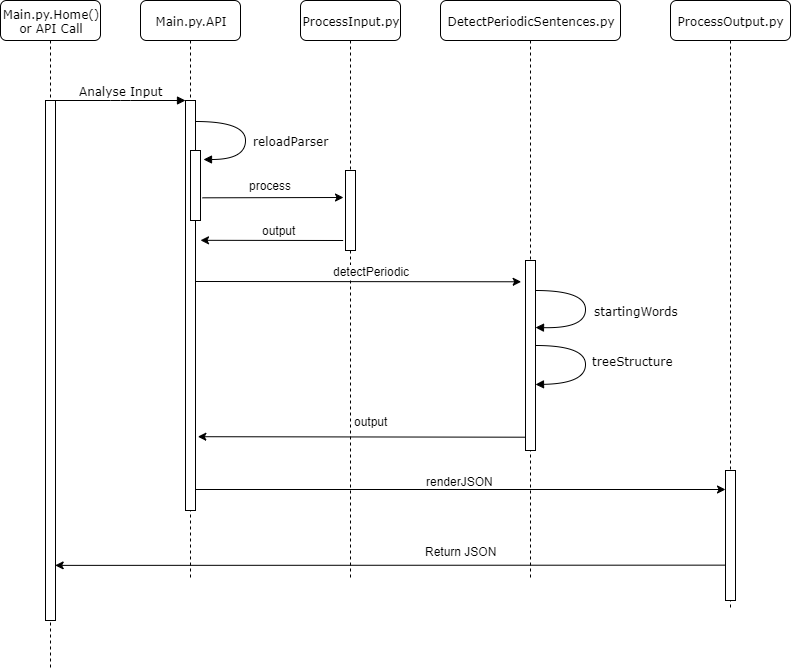

The diagram above was exported from draw.io. Its source (the exported page's mxGraphModel, read from the mxfile embedded in the PNG):
<mxGraphModel dx="594" dy="656" grid="1" gridSize="10" guides="1" tooltips="1" connect="1" arrows="1" fold="1" page="1" pageScale="1" pageWidth="1100" pageHeight="850" background="#ffffff" math="0" shadow="0">
  <root>
    <mxCell id="0" />
    <mxCell id="1" parent="0" />
    <mxCell id="7baba1c4bc27f4b0-2" value="Main.py.API" style="shape=umlLifeline;perimeter=lifelinePerimeter;whiteSpace=wrap;html=1;container=1;collapsible=0;recursiveResize=0;outlineConnect=0;rounded=1;shadow=0;comic=0;labelBackgroundColor=none;strokeWidth=1;fontFamily=Verdana;fontSize=12;align=center;" parent="1" vertex="1">
      <mxGeometry x="240" y="80" width="100" height="580" as="geometry" />
    </mxCell>
    <mxCell id="7baba1c4bc27f4b0-10" value="" style="html=1;points=[];perimeter=orthogonalPerimeter;rounded=0;shadow=0;comic=0;labelBackgroundColor=none;strokeWidth=1;fontFamily=Verdana;fontSize=12;align=center;" parent="7baba1c4bc27f4b0-2" vertex="1">
      <mxGeometry x="45" y="100" width="10" height="410" as="geometry" />
    </mxCell>
    <mxCell id="7baba1c4bc27f4b0-3" value="ProcessInput.py" style="shape=umlLifeline;perimeter=lifelinePerimeter;whiteSpace=wrap;html=1;container=1;collapsible=0;recursiveResize=0;outlineConnect=0;rounded=1;shadow=0;comic=0;labelBackgroundColor=none;strokeWidth=1;fontFamily=Verdana;fontSize=12;align=center;" parent="1" vertex="1">
      <mxGeometry x="400" y="80" width="100" height="580" as="geometry" />
    </mxCell>
    <mxCell id="7baba1c4bc27f4b0-13" value="" style="html=1;points=[];perimeter=orthogonalPerimeter;rounded=0;shadow=0;comic=0;labelBackgroundColor=none;strokeWidth=1;fontFamily=Verdana;fontSize=12;align=center;" parent="7baba1c4bc27f4b0-3" vertex="1">
      <mxGeometry x="45" y="170" width="10" height="80" as="geometry" />
    </mxCell>
    <mxCell id="7baba1c4bc27f4b0-4" value="DetectPeriodicSentences.py" style="shape=umlLifeline;perimeter=lifelinePerimeter;whiteSpace=wrap;html=1;container=1;collapsible=0;recursiveResize=0;outlineConnect=0;rounded=1;shadow=0;comic=0;labelBackgroundColor=none;strokeWidth=1;fontFamily=Verdana;fontSize=12;align=center;" parent="1" vertex="1">
      <mxGeometry x="540" y="80" width="180" height="580" as="geometry" />
    </mxCell>
    <mxCell id="7baba1c4bc27f4b0-5" value="ProcessOutput.py" style="shape=umlLifeline;perimeter=lifelinePerimeter;whiteSpace=wrap;html=1;container=1;collapsible=0;recursiveResize=0;outlineConnect=0;rounded=1;shadow=0;comic=0;labelBackgroundColor=none;strokeWidth=1;fontFamily=Verdana;fontSize=12;align=center;" parent="1" vertex="1">
      <mxGeometry x="770" y="80" width="120" height="610" as="geometry" />
    </mxCell>
    <mxCell id="4lOZrCJ5nxo64rTFisvt-16" value="" style="html=1;points=[];perimeter=orthogonalPerimeter;rounded=0;shadow=0;comic=0;labelBackgroundColor=none;strokeWidth=1;fontFamily=Verdana;fontSize=12;align=center;" vertex="1" parent="7baba1c4bc27f4b0-5">
      <mxGeometry x="55" y="470" width="10" height="130" as="geometry" />
    </mxCell>
    <mxCell id="7baba1c4bc27f4b0-8" value="Main.py.Home()&lt;br&gt;or API Call" style="shape=umlLifeline;perimeter=lifelinePerimeter;whiteSpace=wrap;html=1;container=1;collapsible=0;recursiveResize=0;outlineConnect=0;rounded=1;shadow=0;comic=0;labelBackgroundColor=none;strokeWidth=1;fontFamily=Verdana;fontSize=12;align=center;" parent="1" vertex="1">
      <mxGeometry x="100" y="80" width="100" height="670" as="geometry" />
    </mxCell>
    <mxCell id="7baba1c4bc27f4b0-9" value="" style="html=1;points=[];perimeter=orthogonalPerimeter;rounded=0;shadow=0;comic=0;labelBackgroundColor=none;strokeWidth=1;fontFamily=Verdana;fontSize=12;align=center;" parent="7baba1c4bc27f4b0-8" vertex="1">
      <mxGeometry x="45" y="100" width="10" height="520" as="geometry" />
    </mxCell>
    <mxCell id="7baba1c4bc27f4b0-11" value="Analyse Input" style="html=1;verticalAlign=bottom;endArrow=block;entryX=0;entryY=0;labelBackgroundColor=none;fontFamily=Verdana;fontSize=12;edgeStyle=elbowEdgeStyle;elbow=vertical;" parent="1" source="7baba1c4bc27f4b0-9" target="7baba1c4bc27f4b0-10" edge="1">
      <mxGeometry relative="1" as="geometry">
        <mxPoint x="220" y="190" as="sourcePoint" />
        <mxPoint as="offset" />
      </mxGeometry>
    </mxCell>
    <mxCell id="4lOZrCJ5nxo64rTFisvt-1" value="reloadParser" style="html=1;verticalAlign=bottom;endArrow=block;labelBackgroundColor=none;fontFamily=Verdana;fontSize=12;elbow=vertical;edgeStyle=orthogonalEdgeStyle;curved=1;entryX=1.267;entryY=0.124;entryPerimeter=0;entryDx=0;entryDy=0;" edge="1" parent="1" target="4lOZrCJ5nxo64rTFisvt-2">
      <mxGeometry x="0.3538" y="-46" relative="1" as="geometry">
        <mxPoint x="295" y="201" as="sourcePoint" />
        <mxPoint x="295" y="239" as="targetPoint" />
        <Array as="points">
          <mxPoint x="345" y="201" />
          <mxPoint x="345" y="239" />
        </Array>
        <mxPoint x="45" y="37" as="offset" />
      </mxGeometry>
    </mxCell>
    <mxCell id="4lOZrCJ5nxo64rTFisvt-2" value="" style="html=1;points=[];perimeter=orthogonalPerimeter;rounded=0;shadow=0;comic=0;labelBackgroundColor=none;strokeWidth=1;fontFamily=Verdana;fontSize=12;align=center;" vertex="1" parent="1">
      <mxGeometry x="290" y="230" width="10" height="70" as="geometry" />
    </mxCell>
    <mxCell id="4lOZrCJ5nxo64rTFisvt-3" value="" style="endArrow=classic;html=1;exitX=1.2;exitY=0.676;exitDx=0;exitDy=0;exitPerimeter=0;" edge="1" parent="1" source="4lOZrCJ5nxo64rTFisvt-2">
      <mxGeometry width="50" height="50" relative="1" as="geometry">
        <mxPoint x="340" y="280" as="sourcePoint" />
        <mxPoint x="443" y="277" as="targetPoint" />
      </mxGeometry>
    </mxCell>
    <mxCell id="4lOZrCJ5nxo64rTFisvt-5" value="process" style="text;html=1;resizable=0;points=[];align=center;verticalAlign=middle;labelBackgroundColor=#ffffff;" vertex="1" connectable="0" parent="4lOZrCJ5nxo64rTFisvt-3">
      <mxGeometry x="0.1516" y="1" relative="1" as="geometry">
        <mxPoint x="-13" y="-11.5" as="offset" />
      </mxGeometry>
    </mxCell>
    <mxCell id="4lOZrCJ5nxo64rTFisvt-6" value="" style="endArrow=classic;html=1;exitX=-0.233;exitY=0.875;exitDx=0;exitDy=0;exitPerimeter=0;entryX=1.5;entryY=0.341;entryDx=0;entryDy=0;entryPerimeter=0;" edge="1" parent="1" source="7baba1c4bc27f4b0-13" target="7baba1c4bc27f4b0-10">
      <mxGeometry width="50" height="50" relative="1" as="geometry">
        <mxPoint x="350" y="360" as="sourcePoint" />
        <mxPoint x="400" y="310" as="targetPoint" />
      </mxGeometry>
    </mxCell>
    <mxCell id="4lOZrCJ5nxo64rTFisvt-7" value="output" style="text;html=1;resizable=0;points=[];align=center;verticalAlign=middle;labelBackgroundColor=#ffffff;" vertex="1" connectable="0" parent="4lOZrCJ5nxo64rTFisvt-6">
      <mxGeometry x="-0.3636" y="2" relative="1" as="geometry">
        <mxPoint x="-19.5" y="-12.5" as="offset" />
      </mxGeometry>
    </mxCell>
    <mxCell id="4lOZrCJ5nxo64rTFisvt-8" value="" style="endArrow=classic;html=1;entryX=-0.433;entryY=0.112;entryDx=0;entryDy=0;entryPerimeter=0;" edge="1" parent="1" target="7baba1c4bc27f4b0-16">
      <mxGeometry width="50" height="50" relative="1" as="geometry">
        <mxPoint x="295" y="361" as="sourcePoint" />
        <mxPoint x="580" y="360" as="targetPoint" />
      </mxGeometry>
    </mxCell>
    <mxCell id="4lOZrCJ5nxo64rTFisvt-9" value="detectPeriodic" style="text;html=1;resizable=0;points=[];align=center;verticalAlign=middle;labelBackgroundColor=#ffffff;" vertex="1" connectable="0" parent="4lOZrCJ5nxo64rTFisvt-8">
      <mxGeometry x="0.0827" y="2" relative="1" as="geometry">
        <mxPoint x="-0.5" y="-9" as="offset" />
      </mxGeometry>
    </mxCell>
    <mxCell id="7baba1c4bc27f4b0-16" value="" style="html=1;points=[];perimeter=orthogonalPerimeter;rounded=0;shadow=0;comic=0;labelBackgroundColor=none;strokeWidth=1;fontFamily=Verdana;fontSize=12;align=center;" parent="1" vertex="1">
      <mxGeometry x="625" y="340" width="10" height="190" as="geometry" />
    </mxCell>
    <mxCell id="4lOZrCJ5nxo64rTFisvt-11" value="startingWords" style="html=1;verticalAlign=bottom;endArrow=block;labelBackgroundColor=none;fontFamily=Verdana;fontSize=12;elbow=vertical;edgeStyle=orthogonalEdgeStyle;curved=1;entryX=0.967;entryY=0.354;entryPerimeter=0;entryDx=0;entryDy=0;" edge="1" parent="1" target="7baba1c4bc27f4b0-16">
      <mxGeometry x="0.3538" y="-56" relative="1" as="geometry">
        <mxPoint x="635" y="370" as="sourcePoint" />
        <mxPoint x="643" y="408" as="targetPoint" />
        <Array as="points">
          <mxPoint x="685" y="370" />
          <mxPoint x="685" y="408" />
        </Array>
        <mxPoint x="55" y="48" as="offset" />
      </mxGeometry>
    </mxCell>
    <mxCell id="4lOZrCJ5nxo64rTFisvt-12" value="treeStructure" style="html=1;verticalAlign=bottom;endArrow=block;labelBackgroundColor=none;fontFamily=Verdana;fontSize=12;elbow=vertical;edgeStyle=orthogonalEdgeStyle;curved=1;" edge="1" parent="1">
      <mxGeometry x="0.3036" y="-52" relative="1" as="geometry">
        <mxPoint x="635" y="425" as="sourcePoint" />
        <mxPoint x="635" y="464" as="targetPoint" />
        <Array as="points">
          <mxPoint x="685" y="425" />
          <mxPoint x="685" y="463" />
        </Array>
        <mxPoint x="51" y="39" as="offset" />
      </mxGeometry>
    </mxCell>
    <mxCell id="4lOZrCJ5nxo64rTFisvt-13" value="" style="endArrow=classic;html=1;entryX=1.233;entryY=0.82;entryDx=0;entryDy=0;entryPerimeter=0;exitX=0.033;exitY=0.93;exitDx=0;exitDy=0;exitPerimeter=0;" edge="1" parent="1" source="7baba1c4bc27f4b0-16" target="7baba1c4bc27f4b0-10">
      <mxGeometry width="50" height="50" relative="1" as="geometry">
        <mxPoint x="540" y="540" as="sourcePoint" />
        <mxPoint x="590" y="490" as="targetPoint" />
      </mxGeometry>
    </mxCell>
    <mxCell id="4lOZrCJ5nxo64rTFisvt-14" value="output" style="text;html=1;resizable=0;points=[];align=center;verticalAlign=middle;labelBackgroundColor=#ffffff;" vertex="1" connectable="0" parent="4lOZrCJ5nxo64rTFisvt-13">
      <mxGeometry x="-0.3415" y="1" relative="1" as="geometry">
        <mxPoint x="-47.5" y="-17.5" as="offset" />
      </mxGeometry>
    </mxCell>
    <mxCell id="4lOZrCJ5nxo64rTFisvt-15" value="" style="endArrow=classic;html=1;" edge="1" parent="1" target="4lOZrCJ5nxo64rTFisvt-16">
      <mxGeometry width="50" height="50" relative="1" as="geometry">
        <mxPoint x="295" y="569" as="sourcePoint" />
        <mxPoint x="550" y="555" as="targetPoint" />
      </mxGeometry>
    </mxCell>
    <mxCell id="4lOZrCJ5nxo64rTFisvt-17" value="renderJSON" style="text;html=1;resizable=0;points=[];align=center;verticalAlign=middle;labelBackgroundColor=#ffffff;" vertex="1" connectable="0" parent="4lOZrCJ5nxo64rTFisvt-15">
      <mxGeometry x="0.042" y="-1" relative="1" as="geometry">
        <mxPoint x="-12" y="-10" as="offset" />
      </mxGeometry>
    </mxCell>
    <mxCell id="4lOZrCJ5nxo64rTFisvt-18" value="" style="endArrow=classic;html=1;entryX=0.967;entryY=0.894;entryDx=0;entryDy=0;entryPerimeter=0;exitX=0.033;exitY=0.728;exitDx=0;exitDy=0;exitPerimeter=0;" edge="1" parent="1" source="4lOZrCJ5nxo64rTFisvt-16" target="7baba1c4bc27f4b0-9">
      <mxGeometry width="50" height="50" relative="1" as="geometry">
        <mxPoint x="820" y="650" as="sourcePoint" />
        <mxPoint x="320" y="650" as="targetPoint" />
      </mxGeometry>
    </mxCell>
    <mxCell id="4lOZrCJ5nxo64rTFisvt-19" value="Return JSON" style="text;html=1;resizable=0;points=[];align=center;verticalAlign=middle;labelBackgroundColor=#ffffff;" vertex="1" connectable="0" parent="4lOZrCJ5nxo64rTFisvt-18">
      <mxGeometry x="-0.2048" relative="1" as="geometry">
        <mxPoint x="1.5" y="-14.5" as="offset" />
      </mxGeometry>
    </mxCell>
  </root>
</mxGraphModel>